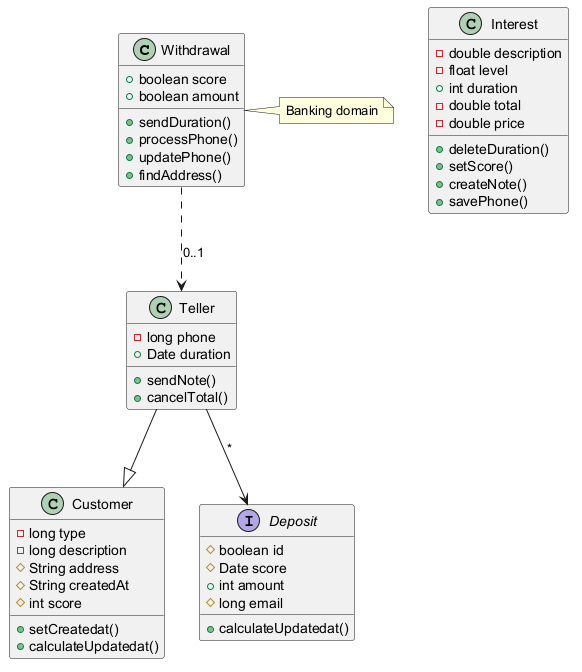

The diagram above was rendered by PlantUML. Its source (embedded in the PNG):
@startuml

class Withdrawal {
  +boolean score
  +boolean amount
  +sendDuration()
  +processPhone()
  +updatePhone()
  +findAddress()
}
class Teller {
  -long phone
  +Date duration
  +sendNote()
  +cancelTotal()
}
class Customer {
  -long type
  -long description
  #String address
  #String createdAt
  #int score
  +setCreatedat()
  +calculateUpdatedat()
}
class Interest {
  -double description
  -float level
  +int duration
  -double total
  -double price
  +deleteDuration()
  +setScore()
  +createNote()
  +savePhone()
}
interface Deposit {
  #boolean id
  #Date score
  +int amount
  #long email
  +calculateUpdatedat()
}
Withdrawal ..> Teller : "0..1"
Teller --|> Customer
Teller --> Deposit : "*"
note right of Withdrawal : Banking domain
@enduml